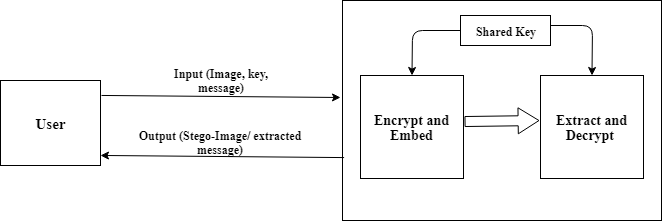

The diagram above was exported from draw.io. Its source (the exported page's mxGraphModel, read from the mxfile embedded in the PNG):
<mxGraphModel dx="868" dy="435" grid="1" gridSize="10" guides="1" tooltips="1" connect="1" arrows="1" fold="1" page="1" pageScale="1" pageWidth="850" pageHeight="1100" math="0" shadow="0">
  <root>
    <mxCell id="0" />
    <mxCell id="1" parent="0" />
    <mxCell id="709uVfvcRlgZyo1hqMDF-2" value="&lt;font style=&quot;font-size: 15px&quot;&gt;User&lt;/font&gt;" style="rounded=0;whiteSpace=wrap;html=1;fontStyle=1;fontFamily=Times New Roman;" parent="1" vertex="1">
      <mxGeometry x="60" y="205" width="100" height="85" as="geometry" />
    </mxCell>
    <mxCell id="709uVfvcRlgZyo1hqMDF-5" value="" style="rounded=0;whiteSpace=wrap;html=1;labelPosition=center;verticalLabelPosition=bottom;align=center;verticalAlign=top;fontFamily=Times New Roman;" parent="1" vertex="1">
      <mxGeometry x="402" y="125" width="319" height="220" as="geometry" />
    </mxCell>
    <mxCell id="709uVfvcRlgZyo1hqMDF-12" value="Input (Image, key, message)" style="text;html=1;strokeColor=none;fillColor=none;align=center;verticalAlign=middle;whiteSpace=wrap;rounded=0;fontStyle=1;fontFamily=Times New Roman;" parent="1" vertex="1">
      <mxGeometry x="211" y="187.5" width="140" height="35" as="geometry" />
    </mxCell>
    <mxCell id="709uVfvcRlgZyo1hqMDF-20" value="" style="endArrow=classic;html=1;fontSize=13;exitX=0.005;exitY=0.714;exitDx=0;exitDy=0;exitPerimeter=0;entryX=1;entryY=0.882;entryDx=0;entryDy=0;entryPerimeter=0;fontFamily=Times New Roman;" parent="1" source="709uVfvcRlgZyo1hqMDF-5" target="709uVfvcRlgZyo1hqMDF-2" edge="1">
      <mxGeometry width="50" height="50" relative="1" as="geometry">
        <mxPoint x="261.5" y="270" as="sourcePoint" />
        <mxPoint x="280" y="320" as="targetPoint" />
      </mxGeometry>
    </mxCell>
    <mxCell id="709uVfvcRlgZyo1hqMDF-21" value="Output (Stego-Image/ extracted message)" style="text;html=1;strokeColor=none;fillColor=none;align=center;verticalAlign=middle;whiteSpace=wrap;rounded=0;fontStyle=1;fontFamily=Times New Roman;" parent="1" vertex="1">
      <mxGeometry x="190" y="257" width="180" height="20" as="geometry" />
    </mxCell>
    <mxCell id="709uVfvcRlgZyo1hqMDF-22" value="" style="endArrow=classic;html=1;fontSize=13;exitX=1.01;exitY=0.176;exitDx=0;exitDy=0;exitPerimeter=0;fontFamily=Times New Roman;" parent="1" source="709uVfvcRlgZyo1hqMDF-2" edge="1">
      <mxGeometry width="50" height="50" relative="1" as="geometry">
        <mxPoint x="281.5" y="222" as="sourcePoint" />
        <mxPoint x="400" y="222" as="targetPoint" />
      </mxGeometry>
    </mxCell>
    <mxCell id="709uVfvcRlgZyo1hqMDF-38" value="" style="group;fontStyle=0;fontFamily=Times New Roman;" parent="1" vertex="1" connectable="0">
      <mxGeometry x="420" y="140" width="283" height="163" as="geometry" />
    </mxCell>
    <mxCell id="709uVfvcRlgZyo1hqMDF-24" value="&lt;font style=&quot;font-size: 14px&quot;&gt;Encrypt and Embed&lt;/font&gt;" style="whiteSpace=wrap;html=1;aspect=fixed;fontSize=13;fontStyle=1;fontFamily=Times New Roman;" parent="709uVfvcRlgZyo1hqMDF-38" vertex="1">
      <mxGeometry y="60" width="103" height="103" as="geometry" />
    </mxCell>
    <mxCell id="709uVfvcRlgZyo1hqMDF-25" value="&lt;font style=&quot;font-size: 14px&quot;&gt;Extract and Decrypt&amp;nbsp;&lt;/font&gt;" style="whiteSpace=wrap;html=1;aspect=fixed;fontSize=13;fontStyle=1;fontFamily=Times New Roman;" parent="709uVfvcRlgZyo1hqMDF-38" vertex="1">
      <mxGeometry x="180" y="60" width="103" height="103" as="geometry" />
    </mxCell>
    <mxCell id="709uVfvcRlgZyo1hqMDF-26" value="" style="shape=flexArrow;endArrow=classic;html=1;fontSize=13;entryX=-0.01;entryY=0.437;entryDx=0;entryDy=0;exitX=1.01;exitY=0.447;exitDx=0;exitDy=0;exitPerimeter=0;entryPerimeter=0;width=10;endSize=6.61;endWidth=15;fontFamily=Times New Roman;" parent="709uVfvcRlgZyo1hqMDF-38" source="709uVfvcRlgZyo1hqMDF-24" target="709uVfvcRlgZyo1hqMDF-25" edge="1">
      <mxGeometry width="50" height="50" relative="1" as="geometry">
        <mxPoint x="110" y="120" as="sourcePoint" />
        <mxPoint x="160" y="75" as="targetPoint" />
      </mxGeometry>
    </mxCell>
    <mxCell id="709uVfvcRlgZyo1hqMDF-31" value="&lt;span&gt;&lt;font style=&quot;font-size: 12px&quot;&gt;Shared Key&lt;/font&gt;&lt;/span&gt;" style="rounded=0;whiteSpace=wrap;html=1;fontSize=13;fontStyle=1;fontFamily=Times New Roman;" parent="709uVfvcRlgZyo1hqMDF-38" vertex="1">
      <mxGeometry x="100" width="90" height="30" as="geometry" />
    </mxCell>
    <mxCell id="709uVfvcRlgZyo1hqMDF-23" value="" style="endArrow=classic;html=1;fontSize=13;entryX=0.5;entryY=0;entryDx=0;entryDy=0;exitX=0;exitY=0.5;exitDx=0;exitDy=0;fontFamily=Times New Roman;" parent="709uVfvcRlgZyo1hqMDF-38" source="709uVfvcRlgZyo1hqMDF-31" target="709uVfvcRlgZyo1hqMDF-24" edge="1">
      <mxGeometry width="50" height="50" relative="1" as="geometry">
        <mxPoint x="-25" y="14.5" as="sourcePoint" />
        <mxPoint x="95" y="14.5" as="targetPoint" />
        <Array as="points">
          <mxPoint x="52" y="15" />
        </Array>
      </mxGeometry>
    </mxCell>
    <mxCell id="709uVfvcRlgZyo1hqMDF-32" value="" style="endArrow=classic;html=1;fontSize=13;entryX=0.5;entryY=0;entryDx=0;entryDy=0;fontFamily=Times New Roman;" parent="709uVfvcRlgZyo1hqMDF-38" target="709uVfvcRlgZyo1hqMDF-25" edge="1">
      <mxGeometry width="50" height="50" relative="1" as="geometry">
        <mxPoint x="190" y="10" as="sourcePoint" />
        <mxPoint x="310" y="10" as="targetPoint" />
        <Array as="points">
          <mxPoint x="232" y="10" />
        </Array>
      </mxGeometry>
    </mxCell>
  </root>
</mxGraphModel>